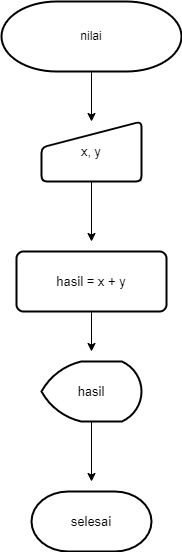

The diagram above was exported from draw.io. Its source (the exported page's mxGraphModel, read from the mxfile embedded in the PNG):
<mxGraphModel dx="1038" dy="481" grid="1" gridSize="10" guides="1" tooltips="1" connect="1" arrows="1" fold="1" page="1" pageScale="1" pageWidth="850" pageHeight="1100" math="0" shadow="0">
  <root>
    <mxCell id="0" />
    <mxCell id="1" parent="0" />
    <mxCell id="kAQcFPZdvNBvIagQBWB2-4" style="edgeStyle=orthogonalEdgeStyle;rounded=0;orthogonalLoop=1;jettySize=auto;html=1;fontSize=13;" parent="1" source="kAQcFPZdvNBvIagQBWB2-2" target="kAQcFPZdvNBvIagQBWB2-3" edge="1">
      <mxGeometry relative="1" as="geometry">
        <Array as="points">
          <mxPoint x="410" y="210" />
          <mxPoint x="410" y="210" />
        </Array>
      </mxGeometry>
    </mxCell>
    <mxCell id="kAQcFPZdvNBvIagQBWB2-2" value="nilai" style="strokeWidth=2;html=1;shape=mxgraph.flowchart.terminator;whiteSpace=wrap;" parent="1" vertex="1">
      <mxGeometry x="320" y="80" width="180" height="70" as="geometry" />
    </mxCell>
    <mxCell id="kAQcFPZdvNBvIagQBWB2-6" style="edgeStyle=orthogonalEdgeStyle;rounded=0;orthogonalLoop=1;jettySize=auto;html=1;fontSize=13;" parent="1" source="kAQcFPZdvNBvIagQBWB2-3" edge="1">
      <mxGeometry relative="1" as="geometry">
        <mxPoint x="410" y="320" as="targetPoint" />
      </mxGeometry>
    </mxCell>
    <mxCell id="kAQcFPZdvNBvIagQBWB2-3" value="x, y" style="html=1;strokeWidth=2;shape=manualInput;whiteSpace=wrap;rounded=1;size=26;arcSize=11;fontSize=13;" parent="1" vertex="1">
      <mxGeometry x="360" y="200" width="100" height="60" as="geometry" />
    </mxCell>
    <mxCell id="kAQcFPZdvNBvIagQBWB2-9" style="edgeStyle=orthogonalEdgeStyle;rounded=0;orthogonalLoop=1;jettySize=auto;html=1;fontSize=13;" parent="1" source="kAQcFPZdvNBvIagQBWB2-5" edge="1">
      <mxGeometry relative="1" as="geometry">
        <mxPoint x="410" y="430" as="targetPoint" />
      </mxGeometry>
    </mxCell>
    <mxCell id="kAQcFPZdvNBvIagQBWB2-5" value="hasil = x + y" style="rounded=1;whiteSpace=wrap;html=1;absoluteArcSize=1;arcSize=14;strokeWidth=2;fontSize=13;" parent="1" vertex="1">
      <mxGeometry x="335" y="330" width="150" height="60" as="geometry" />
    </mxCell>
    <mxCell id="kAQcFPZdvNBvIagQBWB2-10" style="edgeStyle=orthogonalEdgeStyle;rounded=0;orthogonalLoop=1;jettySize=auto;html=1;fontSize=13;" parent="1" source="kAQcFPZdvNBvIagQBWB2-7" edge="1">
      <mxGeometry relative="1" as="geometry">
        <mxPoint x="410" y="560" as="targetPoint" />
      </mxGeometry>
    </mxCell>
    <mxCell id="kAQcFPZdvNBvIagQBWB2-7" value="hasil" style="strokeWidth=2;html=1;shape=mxgraph.flowchart.display;whiteSpace=wrap;fontSize=13;" parent="1" vertex="1">
      <mxGeometry x="360" y="440" width="100" height="60" as="geometry" />
    </mxCell>
    <mxCell id="kAQcFPZdvNBvIagQBWB2-8" value="selesai" style="strokeWidth=2;html=1;shape=mxgraph.flowchart.terminator;whiteSpace=wrap;fontSize=13;" parent="1" vertex="1">
      <mxGeometry x="350" y="570" width="120" height="60" as="geometry" />
    </mxCell>
  </root>
</mxGraphModel>